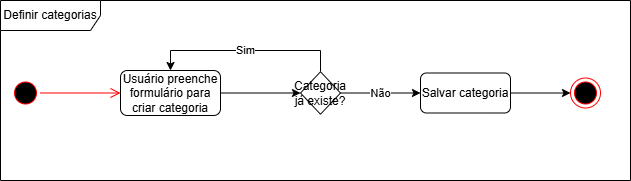

The diagram above was exported from draw.io. Its source (the exported page's mxGraphModel, read from the mxfile embedded in the PNG):
<mxGraphModel dx="874" dy="473" grid="1" gridSize="10" guides="1" tooltips="1" connect="1" arrows="1" fold="1" page="1" pageScale="1" pageWidth="827" pageHeight="1169" math="0" shadow="0">
  <root>
    <mxCell id="0" />
    <mxCell id="1" parent="0" />
    <mxCell id="y7JT8MS4ow6HH6dGUiTV-1" value="Definir categorias" style="shape=umlFrame;whiteSpace=wrap;html=1;pointerEvents=0;width=100;height=30;" parent="1" vertex="1">
      <mxGeometry x="60" y="10" width="630" height="180" as="geometry" />
    </mxCell>
    <mxCell id="y7JT8MS4ow6HH6dGUiTV-4" value="" style="ellipse;html=1;shape=startState;fillColor=#000000;strokeColor=#ff0000;" parent="1" vertex="1">
      <mxGeometry x="70" y="87.5" width="30" height="30" as="geometry" />
    </mxCell>
    <mxCell id="y7JT8MS4ow6HH6dGUiTV-5" value="" style="edgeStyle=orthogonalEdgeStyle;html=1;verticalAlign=bottom;endArrow=open;endSize=8;strokeColor=#ff0000;rounded=0;entryX=0;entryY=0.5;entryDx=0;entryDy=0;" parent="1" source="y7JT8MS4ow6HH6dGUiTV-4" target="y7JT8MS4ow6HH6dGUiTV-6" edge="1">
      <mxGeometry relative="1" as="geometry">
        <mxPoint x="85" y="170" as="targetPoint" />
      </mxGeometry>
    </mxCell>
    <mxCell id="4u5PUtFifjsOgltd9W_w-2" style="edgeStyle=orthogonalEdgeStyle;rounded=0;orthogonalLoop=1;jettySize=auto;html=1;exitX=1;exitY=0.5;exitDx=0;exitDy=0;entryX=0;entryY=0.5;entryDx=0;entryDy=0;" edge="1" parent="1" source="y7JT8MS4ow6HH6dGUiTV-6" target="4u5PUtFifjsOgltd9W_w-1">
      <mxGeometry relative="1" as="geometry" />
    </mxCell>
    <mxCell id="y7JT8MS4ow6HH6dGUiTV-6" value="Usuário preenche formulário para criar categoria" style="rounded=1;whiteSpace=wrap;html=1;" parent="1" vertex="1">
      <mxGeometry x="180" y="80" width="100" height="45" as="geometry" />
    </mxCell>
    <mxCell id="4u5PUtFifjsOgltd9W_w-3" value="Sim" style="edgeStyle=orthogonalEdgeStyle;rounded=0;orthogonalLoop=1;jettySize=auto;html=1;exitX=0.5;exitY=0;exitDx=0;exitDy=0;entryX=0.5;entryY=0;entryDx=0;entryDy=0;" edge="1" parent="1" source="4u5PUtFifjsOgltd9W_w-1" target="y7JT8MS4ow6HH6dGUiTV-6">
      <mxGeometry relative="1" as="geometry" />
    </mxCell>
    <mxCell id="4u5PUtFifjsOgltd9W_w-5" value="Não" style="edgeStyle=orthogonalEdgeStyle;rounded=0;orthogonalLoop=1;jettySize=auto;html=1;exitX=1;exitY=0.5;exitDx=0;exitDy=0;entryX=0;entryY=0.5;entryDx=0;entryDy=0;" edge="1" parent="1" source="4u5PUtFifjsOgltd9W_w-1" target="4u5PUtFifjsOgltd9W_w-4">
      <mxGeometry relative="1" as="geometry" />
    </mxCell>
    <mxCell id="4u5PUtFifjsOgltd9W_w-1" value="Categoria já existe?" style="rhombus;whiteSpace=wrap;html=1;" vertex="1" parent="1">
      <mxGeometry x="360" y="81.25" width="40" height="42.5" as="geometry" />
    </mxCell>
    <mxCell id="4u5PUtFifjsOgltd9W_w-7" style="edgeStyle=orthogonalEdgeStyle;rounded=0;orthogonalLoop=1;jettySize=auto;html=1;exitX=1;exitY=0.5;exitDx=0;exitDy=0;entryX=0;entryY=0.5;entryDx=0;entryDy=0;" edge="1" parent="1" source="4u5PUtFifjsOgltd9W_w-4" target="4u5PUtFifjsOgltd9W_w-6">
      <mxGeometry relative="1" as="geometry" />
    </mxCell>
    <mxCell id="4u5PUtFifjsOgltd9W_w-4" value="Salvar categoria" style="rounded=1;whiteSpace=wrap;html=1;" vertex="1" parent="1">
      <mxGeometry x="480" y="82.5" width="90" height="40" as="geometry" />
    </mxCell>
    <mxCell id="4u5PUtFifjsOgltd9W_w-6" value="" style="ellipse;html=1;shape=endState;fillColor=#000000;strokeColor=#ff0000;" vertex="1" parent="1">
      <mxGeometry x="630" y="87.5" width="30" height="30" as="geometry" />
    </mxCell>
  </root>
</mxGraphModel>